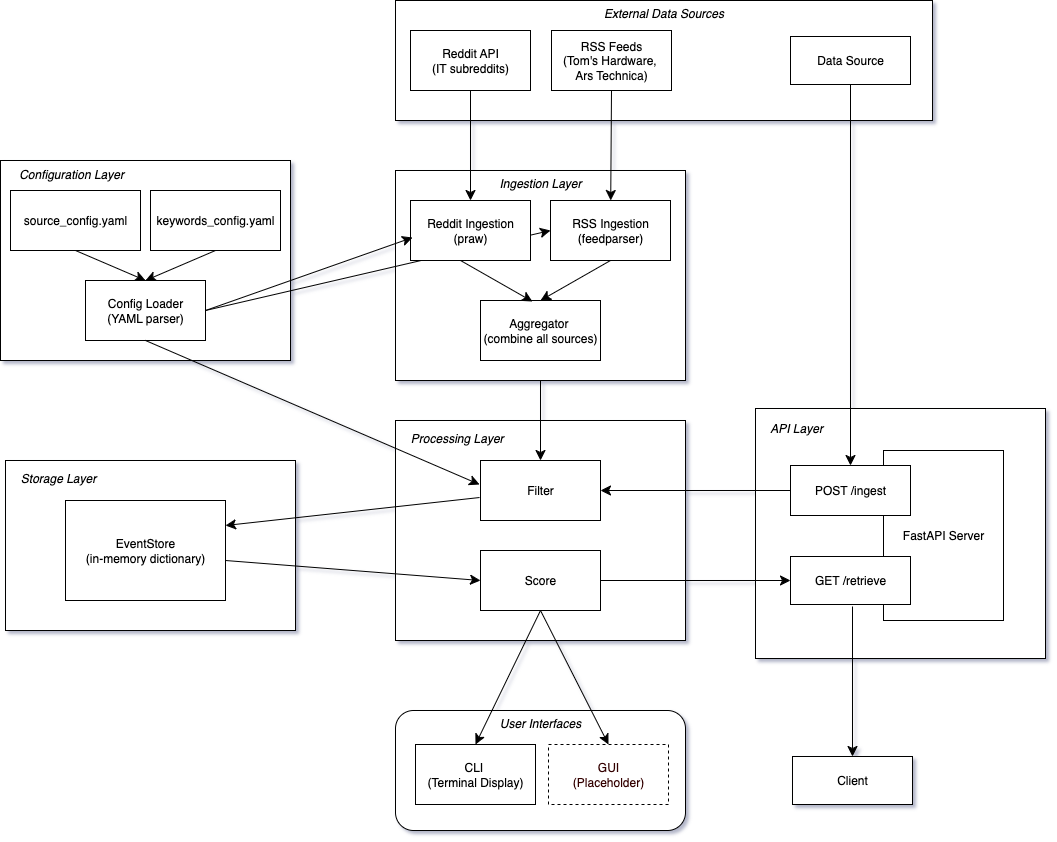

The diagram above was exported from draw.io. Its source (the exported page's mxGraphModel, read from the mxfile embedded in the PNG):
<mxGraphModel dx="1954" dy="924" grid="0" gridSize="10" guides="1" tooltips="1" connect="1" arrows="1" fold="1" page="0" pageScale="1" pageWidth="850" pageHeight="1100" background="none" math="0" shadow="1">
  <root>
    <mxCell id="0" />
    <mxCell id="1" parent="0" />
    <mxCell id="1xzs9XHBqnMBZSoZVvY6-21" value="&lt;div style=&quot;&quot;&gt;&lt;i&gt;&amp;nbsp; &amp;nbsp; API Layer&lt;/i&gt;&lt;/div&gt;" style="rounded=0;whiteSpace=wrap;html=1;align=left;spacingTop=-210;" vertex="1" parent="1">
      <mxGeometry x="400" y="518" width="290" height="250" as="geometry" />
    </mxCell>
    <mxCell id="1xzs9XHBqnMBZSoZVvY6-22" value="&lt;div style=&quot;&quot;&gt;&lt;i&gt;&amp;nbsp; &amp;nbsp; &amp;nbsp;Configuration Layer&lt;/i&gt;&lt;/div&gt;" style="rounded=0;whiteSpace=wrap;html=1;align=left;spacingTop=-173;" vertex="1" parent="1">
      <mxGeometry x="-355" y="270" width="290" height="200" as="geometry" />
    </mxCell>
    <mxCell id="1xzs9XHBqnMBZSoZVvY6-18" value="&lt;div style=&quot;&quot;&gt;&lt;i&gt;Ingestion Layer&lt;/i&gt;&lt;/div&gt;" style="rounded=0;whiteSpace=wrap;html=1;align=center;spacingTop=-185;" vertex="1" parent="1">
      <mxGeometry x="40" y="280" width="290" height="210" as="geometry" />
    </mxCell>
    <mxCell id="1xzs9XHBqnMBZSoZVvY6-64" value="" style="endArrow=classic;html=1;rounded=0;fontSize=12;startSize=8;endSize=8;curved=1;entryX=0;entryY=0.5;entryDx=0;entryDy=0;exitX=1;exitY=0.5;exitDx=0;exitDy=0;" edge="1" parent="1" source="1xzs9XHBqnMBZSoZVvY6-47" target="1xzs9XHBqnMBZSoZVvY6-25">
      <mxGeometry width="50" height="50" relative="1" as="geometry">
        <mxPoint x="-130" y="420" as="sourcePoint" />
        <mxPoint x="67" y="357" as="targetPoint" />
      </mxGeometry>
    </mxCell>
    <mxCell id="1xzs9XHBqnMBZSoZVvY6-19" value="&lt;div style=&quot;&quot;&gt;&lt;i&gt;&amp;nbsp; &amp;nbsp; Processing Layer&lt;/i&gt;&lt;/div&gt;" style="rounded=0;whiteSpace=wrap;html=1;align=left;spacingTop=-185;" vertex="1" parent="1">
      <mxGeometry x="40" y="530" width="290" height="220" as="geometry" />
    </mxCell>
    <mxCell id="1xzs9XHBqnMBZSoZVvY6-20" value="&lt;div style=&quot;&quot;&gt;&lt;i&gt;&amp;nbsp; &amp;nbsp; Storage Layer&lt;/i&gt;&lt;/div&gt;" style="rounded=0;whiteSpace=wrap;html=1;align=left;spacingTop=-134;" vertex="1" parent="1">
      <mxGeometry x="-350" y="570" width="290" height="170" as="geometry" />
    </mxCell>
    <mxCell id="1xzs9XHBqnMBZSoZVvY6-8" value="EventStore&lt;div&gt;(in-memory dictionary)&lt;/div&gt;" style="rounded=0;whiteSpace=wrap;html=1;" vertex="1" parent="1">
      <mxGeometry x="-290" y="610" width="160" height="100" as="geometry" />
    </mxCell>
    <mxCell id="1xzs9XHBqnMBZSoZVvY6-24" value="Reddit Ingestion&lt;div&gt;(praw)&lt;/div&gt;" style="rounded=0;whiteSpace=wrap;html=1;" vertex="1" parent="1">
      <mxGeometry x="55" y="310" width="120" height="60" as="geometry" />
    </mxCell>
    <mxCell id="1xzs9XHBqnMBZSoZVvY6-25" value="RSS Ingestion&lt;div&gt;(feedparser)&lt;/div&gt;" style="rounded=0;whiteSpace=wrap;html=1;" vertex="1" parent="1">
      <mxGeometry x="195" y="310" width="120" height="60" as="geometry" />
    </mxCell>
    <mxCell id="1xzs9XHBqnMBZSoZVvY6-26" value="&lt;div&gt;Aggregator&amp;nbsp;&lt;/div&gt;&lt;div&gt;(combine all sources)&lt;/div&gt;" style="rounded=0;whiteSpace=wrap;html=1;" vertex="1" parent="1">
      <mxGeometry x="125" y="410" width="120" height="60" as="geometry" />
    </mxCell>
    <mxCell id="1xzs9XHBqnMBZSoZVvY6-23" value="&lt;div style=&quot;&quot;&gt;&lt;i&gt;External Data Sources&lt;/i&gt;&lt;/div&gt;" style="rounded=0;whiteSpace=wrap;html=1;align=center;spacingTop=-95;" vertex="1" parent="1">
      <mxGeometry x="40" y="110" width="537" height="120" as="geometry" />
    </mxCell>
    <mxCell id="1xzs9XHBqnMBZSoZVvY6-49" style="edgeStyle=none;curved=1;rounded=0;orthogonalLoop=1;jettySize=auto;html=1;exitX=0.5;exitY=1;exitDx=0;exitDy=0;fontSize=12;startSize=8;endSize=8;" edge="1" parent="1" source="1xzs9XHBqnMBZSoZVvY6-1" target="1xzs9XHBqnMBZSoZVvY6-24">
      <mxGeometry relative="1" as="geometry" />
    </mxCell>
    <mxCell id="1xzs9XHBqnMBZSoZVvY6-1" value="Reddit API&lt;div&gt;(IT subreddits)&lt;br&gt;&lt;/div&gt;" style="rounded=0;whiteSpace=wrap;html=1;" vertex="1" parent="1">
      <mxGeometry x="55" y="140" width="120" height="60" as="geometry" />
    </mxCell>
    <mxCell id="1xzs9XHBqnMBZSoZVvY6-2" value="RSS Feeds&lt;div&gt;(Tom's Hardware,&amp;nbsp;&lt;/div&gt;&lt;div&gt;Ars Technica)&lt;/div&gt;" style="rounded=0;whiteSpace=wrap;html=1;" vertex="1" parent="1">
      <mxGeometry x="196" y="140" width="120" height="60" as="geometry" />
    </mxCell>
    <mxCell id="1xzs9XHBqnMBZSoZVvY6-30" value="Filter" style="rounded=0;whiteSpace=wrap;html=1;" vertex="1" parent="1">
      <mxGeometry x="125" y="570" width="120" height="60" as="geometry" />
    </mxCell>
    <mxCell id="1xzs9XHBqnMBZSoZVvY6-31" value="Score" style="rounded=0;whiteSpace=wrap;html=1;" vertex="1" parent="1">
      <mxGeometry x="125" y="660" width="120" height="60" as="geometry" />
    </mxCell>
    <mxCell id="1xzs9XHBqnMBZSoZVvY6-39" value="&lt;div style=&quot;&quot;&gt;&lt;i&gt;User Interfaces&lt;/i&gt;&lt;/div&gt;" style="rounded=1;whiteSpace=wrap;html=1;align=center;spacingTop=-95;" vertex="1" parent="1">
      <mxGeometry x="40" y="820" width="290" height="120" as="geometry" />
    </mxCell>
    <mxCell id="1xzs9XHBqnMBZSoZVvY6-40" value="&lt;div&gt;CLI&amp;nbsp;&lt;/div&gt;&lt;div&gt;(Terminal Display)&lt;/div&gt;" style="rounded=0;whiteSpace=wrap;html=1;" vertex="1" parent="1">
      <mxGeometry x="60" y="854" width="120" height="60" as="geometry" />
    </mxCell>
    <mxCell id="1xzs9XHBqnMBZSoZVvY6-41" value="GUI&lt;div&gt;(Placeholder)&lt;/div&gt;" style="rounded=0;whiteSpace=wrap;html=1;fontColor=light-dark(#330000,#EDEDED);dashed=1;" vertex="1" parent="1">
      <mxGeometry x="193" y="854" width="120" height="60" as="geometry" />
    </mxCell>
    <mxCell id="1xzs9XHBqnMBZSoZVvY6-66" style="edgeStyle=none;curved=1;rounded=0;orthogonalLoop=1;jettySize=auto;html=1;exitX=0.5;exitY=1;exitDx=0;exitDy=0;entryX=0.5;entryY=0;entryDx=0;entryDy=0;fontSize=12;startSize=8;endSize=8;" edge="1" parent="1" source="1xzs9XHBqnMBZSoZVvY6-45" target="1xzs9XHBqnMBZSoZVvY6-47">
      <mxGeometry relative="1" as="geometry" />
    </mxCell>
    <mxCell id="1xzs9XHBqnMBZSoZVvY6-45" value="source_config.yaml" style="rounded=0;whiteSpace=wrap;html=1;" vertex="1" parent="1">
      <mxGeometry x="-345" y="300" width="130" height="60" as="geometry" />
    </mxCell>
    <mxCell id="1xzs9XHBqnMBZSoZVvY6-68" style="edgeStyle=none;curved=1;rounded=0;orthogonalLoop=1;jettySize=auto;html=1;exitX=0.5;exitY=1;exitDx=0;exitDy=0;entryX=0.5;entryY=0;entryDx=0;entryDy=0;fontSize=12;startSize=8;endSize=8;" edge="1" parent="1" source="1xzs9XHBqnMBZSoZVvY6-46" target="1xzs9XHBqnMBZSoZVvY6-47">
      <mxGeometry relative="1" as="geometry" />
    </mxCell>
    <mxCell id="1xzs9XHBqnMBZSoZVvY6-46" value="keywords_config.yaml" style="rounded=0;whiteSpace=wrap;html=1;" vertex="1" parent="1">
      <mxGeometry x="-205" y="300" width="130" height="60" as="geometry" />
    </mxCell>
    <mxCell id="1xzs9XHBqnMBZSoZVvY6-47" value="&lt;div&gt;Config Loader&lt;br&gt;(YAML parser)&lt;/div&gt;" style="rounded=0;whiteSpace=wrap;html=1;" vertex="1" parent="1">
      <mxGeometry x="-270" y="390" width="120" height="60" as="geometry" />
    </mxCell>
    <mxCell id="1xzs9XHBqnMBZSoZVvY6-52" value="" style="endArrow=classic;html=1;rounded=0;fontSize=12;startSize=8;endSize=8;curved=1;exitX=0.5;exitY=1;exitDx=0;exitDy=0;" edge="1" parent="1" source="1xzs9XHBqnMBZSoZVvY6-2" target="1xzs9XHBqnMBZSoZVvY6-25">
      <mxGeometry width="50" height="50" relative="1" as="geometry">
        <mxPoint x="380" y="550" as="sourcePoint" />
        <mxPoint x="430" y="500" as="targetPoint" />
      </mxGeometry>
    </mxCell>
    <mxCell id="1xzs9XHBqnMBZSoZVvY6-55" value="" style="endArrow=classic;html=1;rounded=0;fontSize=12;startSize=8;endSize=8;curved=1;entryX=0.433;entryY=0.017;entryDx=0;entryDy=0;entryPerimeter=0;exitX=0.417;exitY=1;exitDx=0;exitDy=0;exitPerimeter=0;" edge="1" parent="1" source="1xzs9XHBqnMBZSoZVvY6-24" target="1xzs9XHBqnMBZSoZVvY6-26">
      <mxGeometry width="50" height="50" relative="1" as="geometry">
        <mxPoint x="116" y="470" as="sourcePoint" />
        <mxPoint x="196" y="370" as="targetPoint" />
      </mxGeometry>
    </mxCell>
    <mxCell id="1xzs9XHBqnMBZSoZVvY6-56" value="" style="endArrow=classic;html=1;rounded=0;fontSize=12;startSize=8;endSize=8;curved=1;entryX=0.5;entryY=0;entryDx=0;entryDy=0;exitX=0.5;exitY=1;exitDx=0;exitDy=0;" edge="1" parent="1" source="1xzs9XHBqnMBZSoZVvY6-25" target="1xzs9XHBqnMBZSoZVvY6-26">
      <mxGeometry width="50" height="50" relative="1" as="geometry">
        <mxPoint x="115" y="380" as="sourcePoint" />
        <mxPoint x="187" y="421" as="targetPoint" />
      </mxGeometry>
    </mxCell>
    <mxCell id="1xzs9XHBqnMBZSoZVvY6-58" value="" style="endArrow=classic;html=1;rounded=0;fontSize=12;startSize=8;endSize=8;curved=1;exitX=0.5;exitY=1;exitDx=0;exitDy=0;" edge="1" parent="1" source="1xzs9XHBqnMBZSoZVvY6-18" target="1xzs9XHBqnMBZSoZVvY6-30">
      <mxGeometry width="50" height="50" relative="1" as="geometry">
        <mxPoint x="430" y="380" as="sourcePoint" />
        <mxPoint x="480" y="330" as="targetPoint" />
      </mxGeometry>
    </mxCell>
    <mxCell id="1xzs9XHBqnMBZSoZVvY6-59" value="" style="endArrow=classic;html=1;rounded=0;fontSize=12;startSize=8;endSize=8;curved=1;entryX=1;entryY=0.25;entryDx=0;entryDy=0;exitX=-0.008;exitY=0.617;exitDx=0;exitDy=0;exitPerimeter=0;" edge="1" parent="1" source="1xzs9XHBqnMBZSoZVvY6-30" target="1xzs9XHBqnMBZSoZVvY6-8">
      <mxGeometry width="50" height="50" relative="1" as="geometry">
        <mxPoint x="123" y="611" as="sourcePoint" />
        <mxPoint x="480" y="330" as="targetPoint" />
      </mxGeometry>
    </mxCell>
    <mxCell id="1xzs9XHBqnMBZSoZVvY6-60" value="" style="endArrow=classic;html=1;rounded=0;fontSize=12;startSize=8;endSize=8;curved=1;entryX=0;entryY=0.5;entryDx=0;entryDy=0;exitX=1;exitY=0.5;exitDx=0;exitDy=0;" edge="1" parent="1" source="1xzs9XHBqnMBZSoZVvY6-31" target="1xzs9XHBqnMBZSoZVvY6-35">
      <mxGeometry width="50" height="50" relative="1" as="geometry">
        <mxPoint x="250" y="690" as="sourcePoint" />
        <mxPoint x="480" y="580" as="targetPoint" />
      </mxGeometry>
    </mxCell>
    <mxCell id="1xzs9XHBqnMBZSoZVvY6-61" value="" style="endArrow=classic;html=1;rounded=0;fontSize=12;startSize=8;endSize=8;curved=1;exitX=0.5;exitY=1;exitDx=0;exitDy=0;entryX=0.5;entryY=0;entryDx=0;entryDy=0;" edge="1" parent="1" source="1xzs9XHBqnMBZSoZVvY6-31" target="1xzs9XHBqnMBZSoZVvY6-40">
      <mxGeometry width="50" height="50" relative="1" as="geometry">
        <mxPoint x="430" y="630" as="sourcePoint" />
        <mxPoint x="480" y="580" as="targetPoint" />
      </mxGeometry>
    </mxCell>
    <mxCell id="1xzs9XHBqnMBZSoZVvY6-62" value="" style="endArrow=classic;html=1;rounded=0;fontSize=12;startSize=8;endSize=8;curved=1;exitX=0.5;exitY=1;exitDx=0;exitDy=0;entryX=0.5;entryY=0;entryDx=0;entryDy=0;" edge="1" parent="1" source="1xzs9XHBqnMBZSoZVvY6-31" target="1xzs9XHBqnMBZSoZVvY6-41">
      <mxGeometry width="50" height="50" relative="1" as="geometry">
        <mxPoint x="590" y="640" as="sourcePoint" />
        <mxPoint x="530" y="850" as="targetPoint" />
      </mxGeometry>
    </mxCell>
    <mxCell id="1xzs9XHBqnMBZSoZVvY6-63" value="" style="endArrow=classic;html=1;rounded=0;fontSize=12;startSize=8;endSize=8;curved=1;entryX=0.017;entryY=0.617;entryDx=0;entryDy=0;entryPerimeter=0;exitX=1;exitY=0.5;exitDx=0;exitDy=0;" edge="1" parent="1" source="1xzs9XHBqnMBZSoZVvY6-47" target="1xzs9XHBqnMBZSoZVvY6-24">
      <mxGeometry width="50" height="50" relative="1" as="geometry">
        <mxPoint x="-135" y="420" as="sourcePoint" />
        <mxPoint x="-85" y="370" as="targetPoint" />
      </mxGeometry>
    </mxCell>
    <mxCell id="1xzs9XHBqnMBZSoZVvY6-70" value="" style="endArrow=classic;html=1;rounded=0;fontSize=12;startSize=8;endSize=8;curved=1;exitX=0;exitY=0.5;exitDx=0;exitDy=0;entryX=1;entryY=0.5;entryDx=0;entryDy=0;" edge="1" parent="1" source="1xzs9XHBqnMBZSoZVvY6-34" target="1xzs9XHBqnMBZSoZVvY6-30">
      <mxGeometry width="50" height="50" relative="1" as="geometry">
        <mxPoint x="330" y="540" as="sourcePoint" />
        <mxPoint x="185" y="570" as="targetPoint" />
      </mxGeometry>
    </mxCell>
    <mxCell id="1xzs9XHBqnMBZSoZVvY6-71" value="" style="endArrow=classic;html=1;rounded=0;fontSize=12;startSize=8;endSize=8;curved=1;entryX=0;entryY=0.5;entryDx=0;entryDy=0;" edge="1" parent="1" target="1xzs9XHBqnMBZSoZVvY6-31">
      <mxGeometry width="50" height="50" relative="1" as="geometry">
        <mxPoint x="-130" y="670" as="sourcePoint" />
        <mxPoint x="370" y="440" as="targetPoint" />
      </mxGeometry>
    </mxCell>
    <mxCell id="1xzs9XHBqnMBZSoZVvY6-36" value="&lt;div&gt;FastAPI Server&lt;/div&gt;" style="rounded=0;whiteSpace=wrap;html=1;" vertex="1" parent="1">
      <mxGeometry x="528" y="560" width="120" height="170" as="geometry" />
    </mxCell>
    <mxCell id="1xzs9XHBqnMBZSoZVvY6-34" value="POST /ingest" style="rounded=0;whiteSpace=wrap;html=1;" vertex="1" parent="1">
      <mxGeometry x="435" y="575" width="120" height="50" as="geometry" />
    </mxCell>
    <mxCell id="1xzs9XHBqnMBZSoZVvY6-35" value="GET /retrieve" style="rounded=0;whiteSpace=wrap;html=1;" vertex="1" parent="1">
      <mxGeometry x="435" y="666" width="120" height="48" as="geometry" />
    </mxCell>
    <mxCell id="Kf-pV-vaxMxjJzayLWVs-1" value="" style="endArrow=classic;html=1;rounded=0;fontSize=12;startSize=8;endSize=8;curved=1;entryX=-0.008;entryY=0.4;entryDx=0;entryDy=0;exitX=0.5;exitY=1;exitDx=0;exitDy=0;entryPerimeter=0;" edge="1" parent="1" source="1xzs9XHBqnMBZSoZVvY6-47" target="1xzs9XHBqnMBZSoZVvY6-30">
      <mxGeometry width="50" height="50" relative="1" as="geometry">
        <mxPoint x="-206" y="519" as="sourcePoint" />
        <mxPoint x="130" y="444" as="targetPoint" />
      </mxGeometry>
    </mxCell>
    <mxCell id="Kf-pV-vaxMxjJzayLWVs-4" value="Data Source" style="rounded=0;whiteSpace=wrap;html=1;" vertex="1" parent="1">
      <mxGeometry x="435" y="146" width="120" height="48" as="geometry" />
    </mxCell>
    <mxCell id="Kf-pV-vaxMxjJzayLWVs-5" value="Client" style="rounded=0;whiteSpace=wrap;html=1;" vertex="1" parent="1">
      <mxGeometry x="437" y="866" width="120" height="48" as="geometry" />
    </mxCell>
    <mxCell id="Kf-pV-vaxMxjJzayLWVs-6" value="" style="endArrow=classic;html=1;rounded=0;fontSize=12;startSize=8;endSize=8;curved=1;entryX=0.5;entryY=0;entryDx=0;entryDy=0;exitX=0.5;exitY=1;exitDx=0;exitDy=0;" edge="1" parent="1" source="Kf-pV-vaxMxjJzayLWVs-4" target="1xzs9XHBqnMBZSoZVvY6-34">
      <mxGeometry width="50" height="50" relative="1" as="geometry">
        <mxPoint x="206" y="383" as="sourcePoint" />
        <mxPoint x="506" y="575" as="targetPoint" />
      </mxGeometry>
    </mxCell>
    <mxCell id="Kf-pV-vaxMxjJzayLWVs-7" value="" style="endArrow=classic;html=1;rounded=0;fontSize=12;startSize=8;endSize=8;curved=1;entryX=0.5;entryY=0;entryDx=0;entryDy=0;" edge="1" parent="1" target="Kf-pV-vaxMxjJzayLWVs-5">
      <mxGeometry width="50" height="50" relative="1" as="geometry">
        <mxPoint x="497" y="716" as="sourcePoint" />
        <mxPoint x="499" y="864" as="targetPoint" />
      </mxGeometry>
    </mxCell>
  </root>
</mxGraphModel>